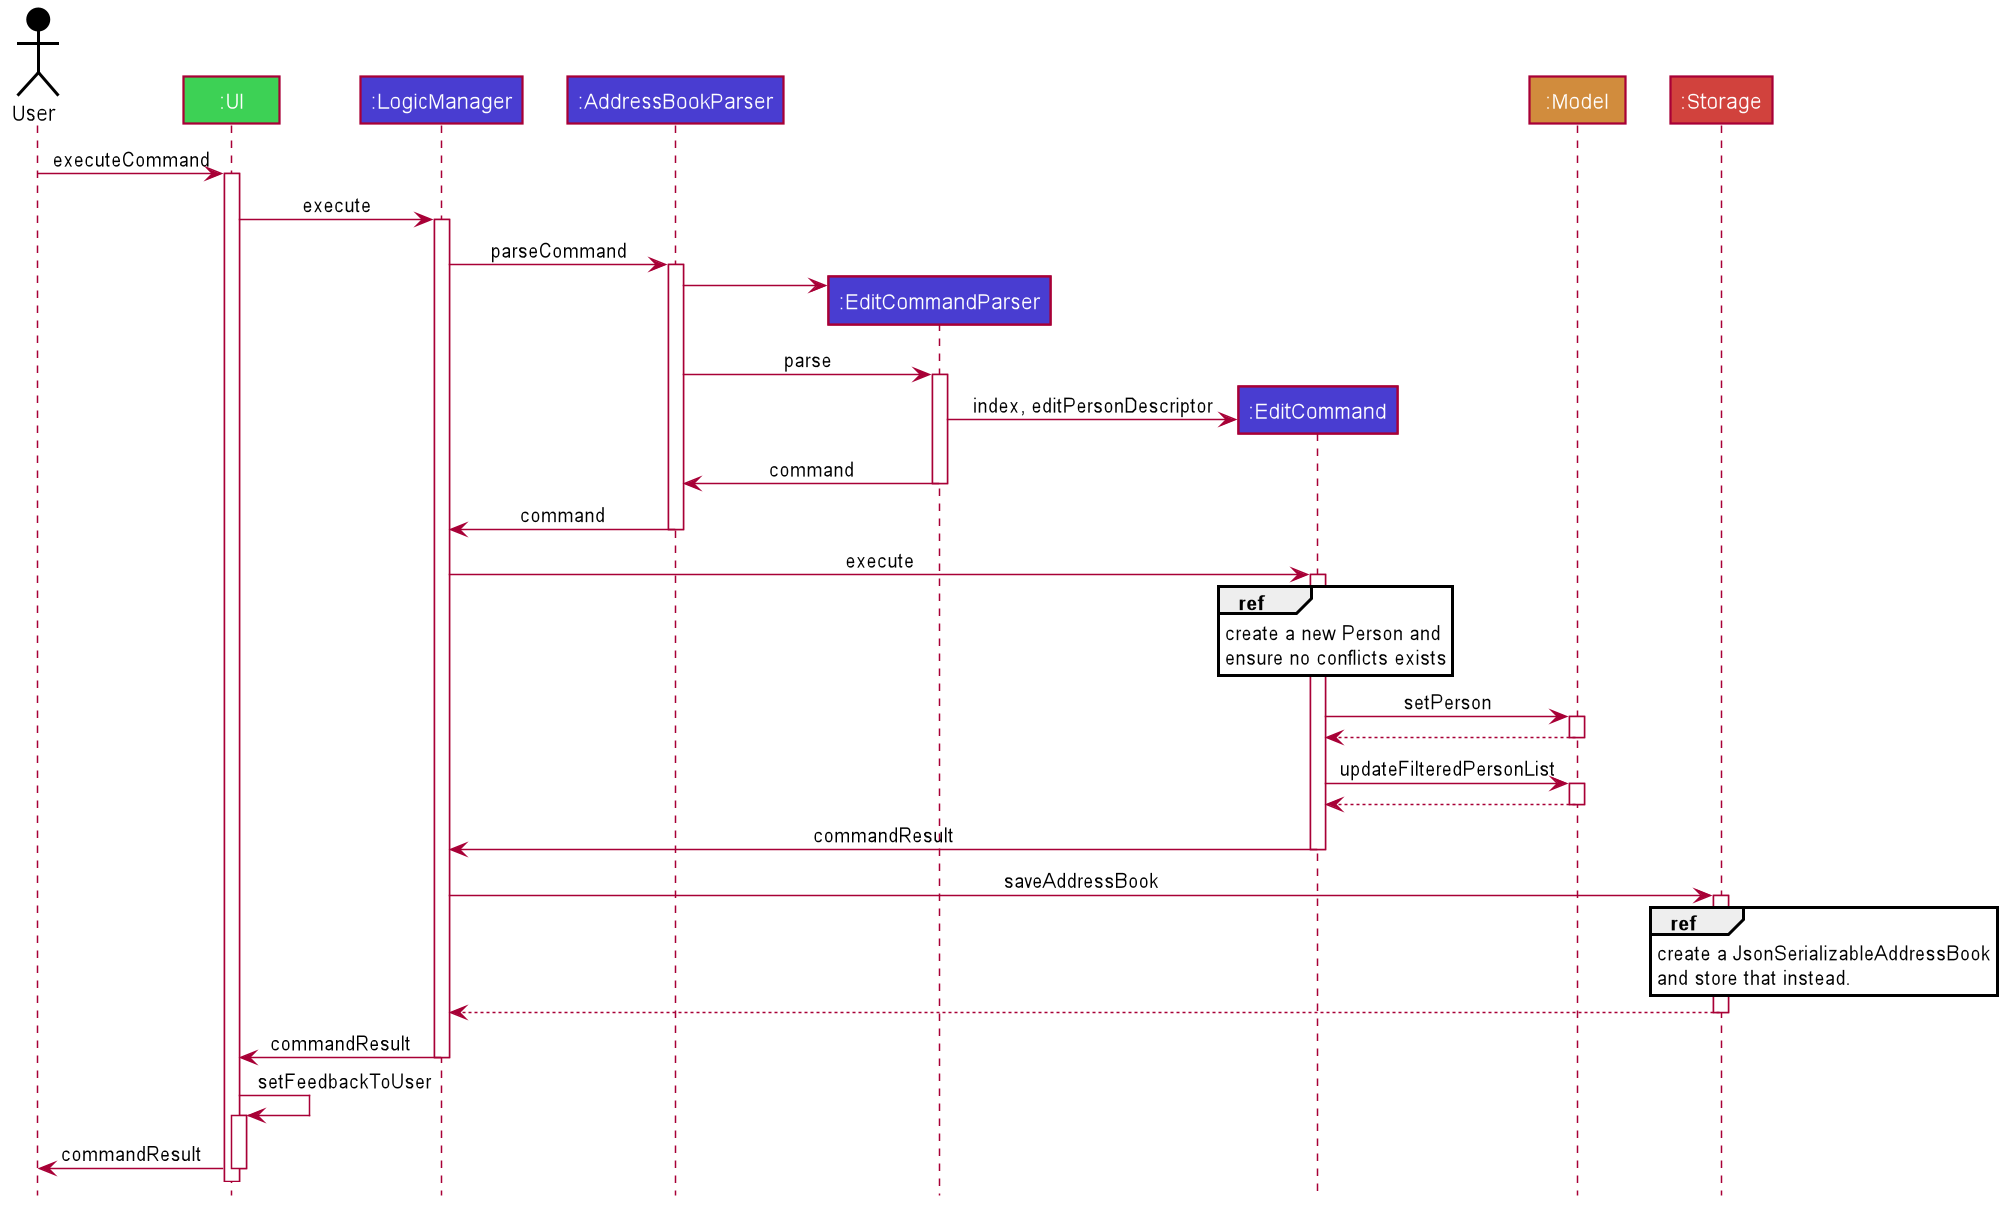

The diagram above was rendered by PlantUML. Its source (embedded in the PNG):
@startuml








skinparam BackgroundColor #FFFFFFF

skinparam Shadowing false

skinparam Class {
    FontColor White
    BorderThickness 0
    BorderColor #FFFFFF
}

skinparam Actor {
    BorderColor #000000
    Color #000000
}


skinparam Sequence {
    MessageAlign center
    BoxFontSize 15
    BoxPadding 0
    BoxFontColor #FFFFFF
}


skinparam Participant {
    FontColor #FFFFFFF
    Padding 20
}

skinparam MinClassWidth 50
skinparam ParticipantPadding 10
skinparam Shadowing false
skinparam DefaultTextAlignment center

hide footbox
hide members

Actor User as user #000000
Participant ":UI" as mw #3DD155
Participant ":LogicManager" as logic #493DD1
Participant ":AddressBookParser" as abp #493DD1
Participant ":EditCommandParser" as ecp #493DD1
Participant ":EditCommand" as ec #493DD1
Participant ":Model" as model #D18C3D
Participant ":Storage" as storage #D1423D


user -> mw : executeCommand
activate mw
mw -> logic ++: execute
logic -> abp ++: parseCommand
create ecp
abp -> ecp
abp -> ecp ++: parse
create ec
ecp -> ec : index, editPersonDescriptor
ecp -> abp --: command
abp -> logic --: command
logic -> ec ++: execute
ref over ec
create a new Person and
ensure no conflicts exists
end ref
ec -> model ++: setPerson
model --> ec --
ec -> model ++: updateFilteredPersonList
model --> ec --
ec -> logic --: commandResult
logic -> storage ++: saveAddressBook
ref over storage
create a JsonSerializableAddressBook
and store that instead.
end ref
storage --> logic --
logic -> mw --: commandResult
mw -> mw ++ : setFeedbackToUser
mw -> user : commandResult
deactivate mw
@enduml